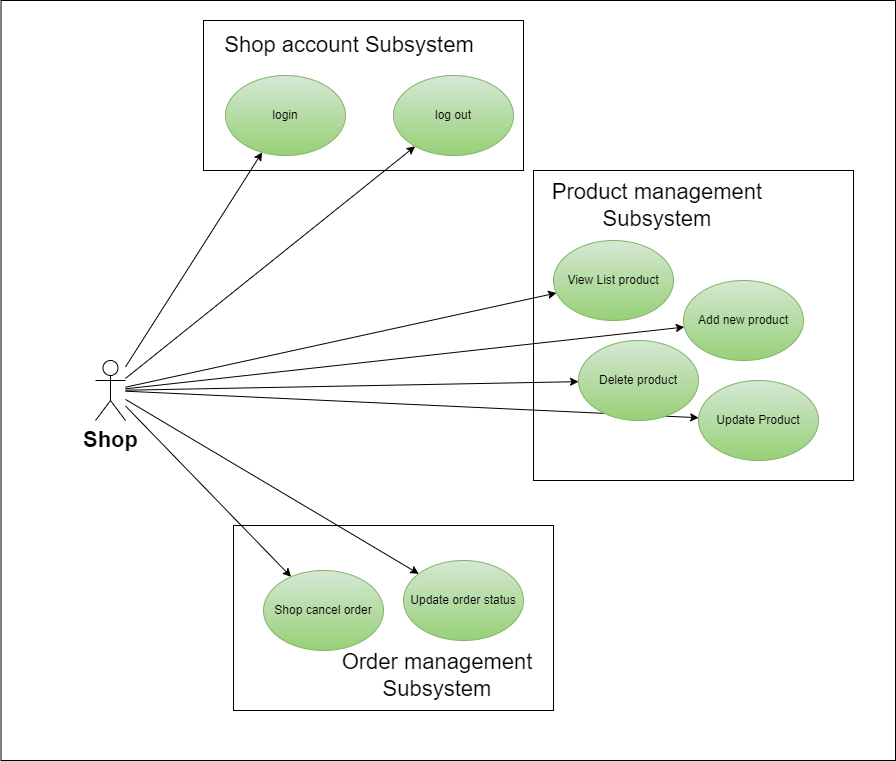

The diagram above was exported from draw.io. Its source (the exported page's mxGraphModel, read from the mxfile embedded in the PNG):
<mxGraphModel dx="-1412" dy="968" grid="1" gridSize="10" guides="1" tooltips="1" connect="1" arrows="1" fold="1" page="1" pageScale="1" pageWidth="850" pageHeight="1100" math="0" shadow="0">
  <root>
    <mxCell id="0" />
    <mxCell id="1" parent="0" />
    <mxCell id="2nV7uE_6SJTFbsJTIoNg-1" value="" style="rounded=0;whiteSpace=wrap;html=1;fontSize=30;" vertex="1" parent="1">
      <mxGeometry x="3915.5" y="610" width="894.5" height="760" as="geometry" />
    </mxCell>
    <mxCell id="2nV7uE_6SJTFbsJTIoNg-2" value="" style="rounded=0;whiteSpace=wrap;html=1;" vertex="1" parent="1">
      <mxGeometry x="4148" y="1135" width="320" height="185" as="geometry" />
    </mxCell>
    <mxCell id="2nV7uE_6SJTFbsJTIoNg-3" value="" style="rounded=0;whiteSpace=wrap;html=1;" vertex="1" parent="1">
      <mxGeometry x="4448" y="780" width="320" height="310" as="geometry" />
    </mxCell>
    <mxCell id="2nV7uE_6SJTFbsJTIoNg-4" value="" style="rounded=0;whiteSpace=wrap;html=1;" vertex="1" parent="1">
      <mxGeometry x="4118" y="630" width="320" height="150" as="geometry" />
    </mxCell>
    <mxCell id="2nV7uE_6SJTFbsJTIoNg-5" style="edgeStyle=none;rounded=0;orthogonalLoop=1;jettySize=auto;html=1;" edge="1" parent="1" source="2nV7uE_6SJTFbsJTIoNg-13" target="2nV7uE_6SJTFbsJTIoNg-14">
      <mxGeometry relative="1" as="geometry">
        <mxPoint x="4288.263318469532" y="818.7367315455676" as="targetPoint" />
      </mxGeometry>
    </mxCell>
    <mxCell id="2nV7uE_6SJTFbsJTIoNg-6" style="edgeStyle=none;rounded=0;orthogonalLoop=1;jettySize=auto;html=1;" edge="1" parent="1" source="2nV7uE_6SJTFbsJTIoNg-13" target="2nV7uE_6SJTFbsJTIoNg-15">
      <mxGeometry relative="1" as="geometry">
        <mxPoint x="4269.999999999993" y="1090" as="targetPoint" />
      </mxGeometry>
    </mxCell>
    <mxCell id="2nV7uE_6SJTFbsJTIoNg-7" style="edgeStyle=none;rounded=0;orthogonalLoop=1;jettySize=auto;html=1;" edge="1" parent="1" source="2nV7uE_6SJTFbsJTIoNg-13" target="2nV7uE_6SJTFbsJTIoNg-17">
      <mxGeometry relative="1" as="geometry" />
    </mxCell>
    <mxCell id="2nV7uE_6SJTFbsJTIoNg-8" style="edgeStyle=none;rounded=0;orthogonalLoop=1;jettySize=auto;html=1;" edge="1" parent="1" source="2nV7uE_6SJTFbsJTIoNg-13" target="2nV7uE_6SJTFbsJTIoNg-16">
      <mxGeometry relative="1" as="geometry" />
    </mxCell>
    <mxCell id="2nV7uE_6SJTFbsJTIoNg-9" style="edgeStyle=none;rounded=0;orthogonalLoop=1;jettySize=auto;html=1;" edge="1" parent="1" source="2nV7uE_6SJTFbsJTIoNg-13" target="2nV7uE_6SJTFbsJTIoNg-18">
      <mxGeometry relative="1" as="geometry" />
    </mxCell>
    <mxCell id="2nV7uE_6SJTFbsJTIoNg-10" style="edgeStyle=none;rounded=0;orthogonalLoop=1;jettySize=auto;html=1;" edge="1" parent="1" source="2nV7uE_6SJTFbsJTIoNg-13" target="2nV7uE_6SJTFbsJTIoNg-19">
      <mxGeometry relative="1" as="geometry" />
    </mxCell>
    <mxCell id="2nV7uE_6SJTFbsJTIoNg-11" style="edgeStyle=none;rounded=0;orthogonalLoop=1;jettySize=auto;html=1;" edge="1" parent="1" source="2nV7uE_6SJTFbsJTIoNg-13" target="2nV7uE_6SJTFbsJTIoNg-20">
      <mxGeometry relative="1" as="geometry" />
    </mxCell>
    <mxCell id="2nV7uE_6SJTFbsJTIoNg-12" style="edgeStyle=none;rounded=0;orthogonalLoop=1;jettySize=auto;html=1;" edge="1" parent="1" source="2nV7uE_6SJTFbsJTIoNg-13" target="2nV7uE_6SJTFbsJTIoNg-21">
      <mxGeometry relative="1" as="geometry" />
    </mxCell>
    <mxCell id="2nV7uE_6SJTFbsJTIoNg-13" value="&lt;font style=&quot;font-size: 22px&quot;&gt;&lt;b&gt;Shop&lt;/b&gt;&lt;/font&gt;" style="shape=umlActor;verticalLabelPosition=bottom;verticalAlign=top;html=1;outlineConnect=0;" vertex="1" parent="1">
      <mxGeometry x="4010" y="970" width="30" height="60" as="geometry" />
    </mxCell>
    <mxCell id="2nV7uE_6SJTFbsJTIoNg-14" value="log out" style="ellipse;whiteSpace=wrap;html=1;fillColor=#d5e8d4;strokeColor=#82b366;gradientColor=#97d077;" vertex="1" parent="1">
      <mxGeometry x="4308" y="685" width="120" height="80" as="geometry" />
    </mxCell>
    <mxCell id="2nV7uE_6SJTFbsJTIoNg-15" value="Update order status" style="ellipse;whiteSpace=wrap;html=1;fillColor=#d5e8d4;strokeColor=#82b366;gradientColor=#97d077;" vertex="1" parent="1">
      <mxGeometry x="4318" y="1170" width="120" height="80" as="geometry" />
    </mxCell>
    <mxCell id="2nV7uE_6SJTFbsJTIoNg-16" value="Add new product" style="ellipse;whiteSpace=wrap;html=1;fillColor=#d5e8d4;strokeColor=#82b366;gradientColor=#97d077;" vertex="1" parent="1">
      <mxGeometry x="4598" y="890" width="120" height="80" as="geometry" />
    </mxCell>
    <mxCell id="2nV7uE_6SJTFbsJTIoNg-17" value="Update Product" style="ellipse;whiteSpace=wrap;html=1;fillColor=#d5e8d4;strokeColor=#82b366;gradientColor=#97d077;" vertex="1" parent="1">
      <mxGeometry x="4613" y="990" width="120" height="80" as="geometry" />
    </mxCell>
    <mxCell id="2nV7uE_6SJTFbsJTIoNg-18" value="Shop cancel order" style="ellipse;whiteSpace=wrap;html=1;fillColor=#d5e8d4;strokeColor=#82b366;gradientColor=#97d077;" vertex="1" parent="1">
      <mxGeometry x="4178" y="1180" width="120" height="80" as="geometry" />
    </mxCell>
    <mxCell id="2nV7uE_6SJTFbsJTIoNg-19" value="Delete product" style="ellipse;whiteSpace=wrap;html=1;fillColor=#d5e8d4;strokeColor=#82b366;gradientColor=#97d077;" vertex="1" parent="1">
      <mxGeometry x="4493" y="950" width="120" height="80" as="geometry" />
    </mxCell>
    <mxCell id="2nV7uE_6SJTFbsJTIoNg-20" value="View List product" style="ellipse;whiteSpace=wrap;html=1;fillColor=#d5e8d4;strokeColor=#82b366;gradientColor=#97d077;" vertex="1" parent="1">
      <mxGeometry x="4468" y="850" width="120" height="80" as="geometry" />
    </mxCell>
    <mxCell id="2nV7uE_6SJTFbsJTIoNg-21" value="login" style="ellipse;whiteSpace=wrap;html=1;fillColor=#d5e8d4;strokeColor=#82b366;gradientColor=#97d077;" vertex="1" parent="1">
      <mxGeometry x="4140" y="685" width="120" height="80" as="geometry" />
    </mxCell>
    <mxCell id="2nV7uE_6SJTFbsJTIoNg-22" value="Shop account Subsystem" style="text;html=1;strokeColor=none;fillColor=none;align=center;verticalAlign=middle;whiteSpace=wrap;rounded=0;fontSize=22;" vertex="1" parent="1">
      <mxGeometry x="4130" y="640" width="268" height="30" as="geometry" />
    </mxCell>
    <mxCell id="2nV7uE_6SJTFbsJTIoNg-23" value="Product management Subsystem" style="text;html=1;strokeColor=none;fillColor=none;align=center;verticalAlign=middle;whiteSpace=wrap;rounded=0;fontSize=22;" vertex="1" parent="1">
      <mxGeometry x="4438" y="800" width="268" height="30" as="geometry" />
    </mxCell>
    <mxCell id="2nV7uE_6SJTFbsJTIoNg-24" value="Order management Subsystem" style="text;html=1;strokeColor=none;fillColor=none;align=center;verticalAlign=middle;whiteSpace=wrap;rounded=0;fontSize=22;" vertex="1" parent="1">
      <mxGeometry x="4218" y="1270" width="268" height="30" as="geometry" />
    </mxCell>
  </root>
</mxGraphModel>